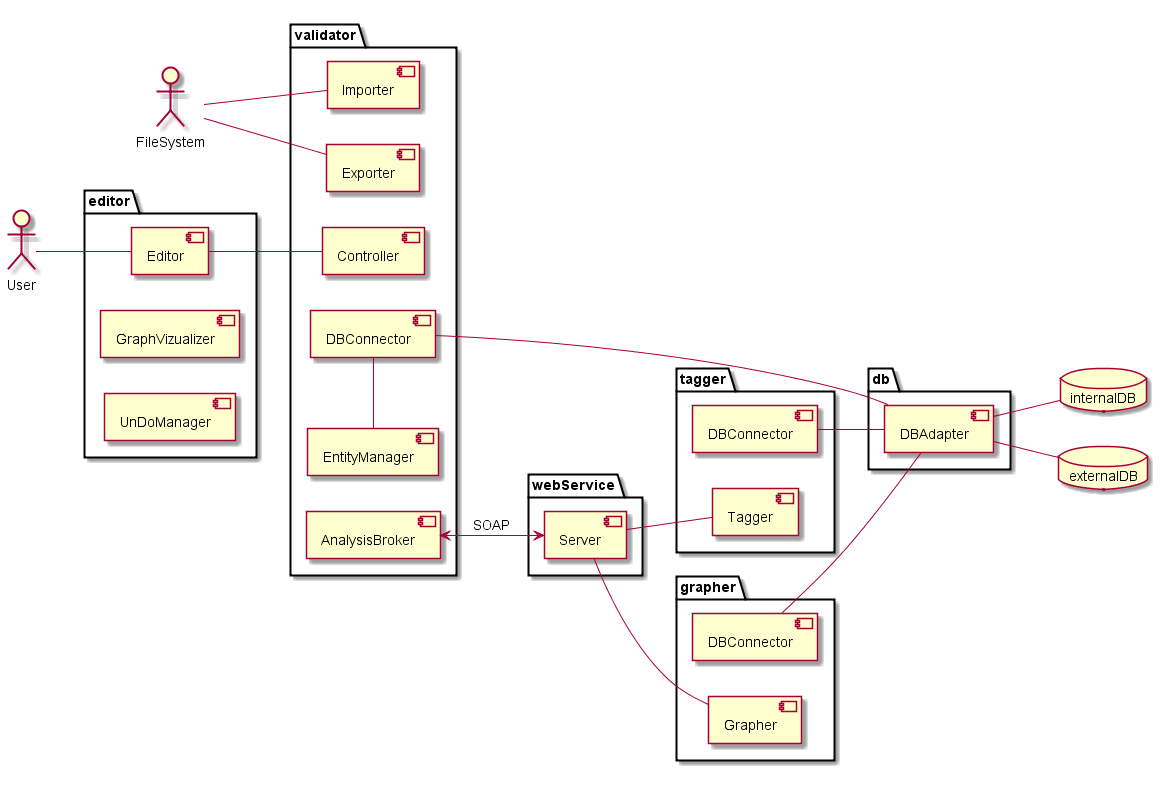

The diagram above was rendered by PlantUML. Its source (embedded in the PNG):
@startuml
skinparam componentStyle uml2
'the result looks better in horizontal orientation
left to right direction

'declarations
actor User
actor FileSystem

package validator {
    component Importer
    component Exporter
    component EntityManager
    component AnalysisBroker
    component DBConnector
    component Controller
}

package editor {
    component GraphVizualizer
    component Editor
    component UnDoManager
}

package webService {
    component Server
}

package tagger {
    component Tagger
    component DBConnector as taggerDBConnector
}

'is grapher part of the webservice?
package grapher {
    component Grapher
    component DBConnector as grapherDBConnector
}

package db {
    component DBAdapter
}

database internalDB
database externalDB

'relations
User -- Editor
Editor - Controller
FileSystem - Importer
FileSystem - Exporter
DBConnector - DBAdapter
EntityManager - DBConnector
AnalysisBroker <-> Server : SOAP
Server -- Tagger
taggerDBConnector - DBAdapter
Server -- Grapher
grapherDBConnector - DBAdapter
DBAdapter - internalDB
DBAdapter - externalDB
@enduml